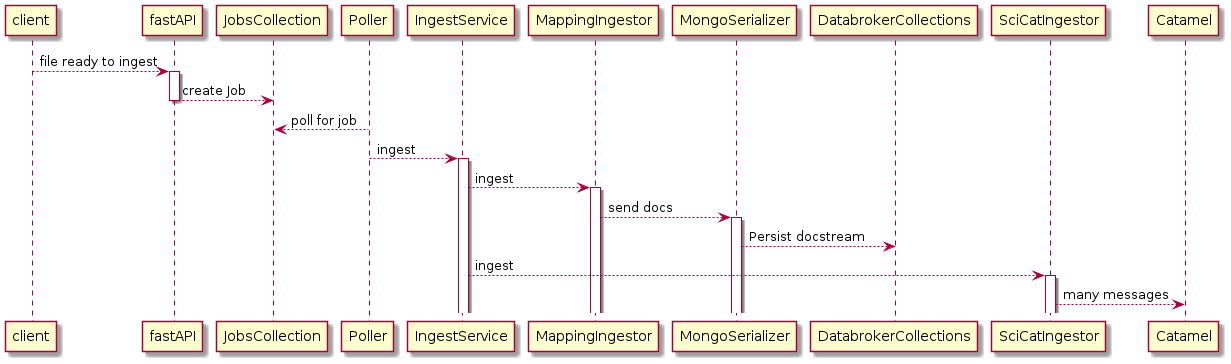

The diagram above was rendered by PlantUML. Its source (embedded in the PNG):
@startuml

client --> fastAPI ++: file ready to ingest
fastAPI --> JobsCollection --: create Job
' Poller --> JobsCollection : get job
JobsCollection <-- Poller : poll for job
Poller --> IngestService ++: ingest
IngestService --> MappingIngestor++: ingest
MappingIngestor --> MongoSerializer ++: send docs
MongoSerializer --> DatabrokerCollections: Persist docstream

IngestService --> SciCatIngestor ++: ingest
SciCatIngestor --> Catamel: many messages
@enduml